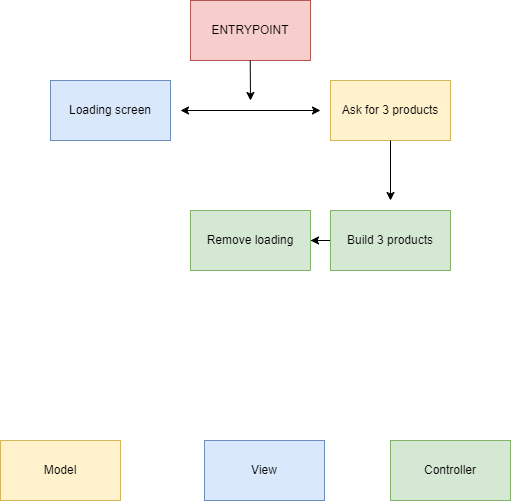

The diagram above was exported from draw.io. Its source (the exported page's mxGraphModel, read from the mxfile embedded in the PNG):
<mxGraphModel dx="1500" dy="757" grid="1" gridSize="10" guides="1" tooltips="1" connect="1" arrows="1" fold="1" page="1" pageScale="1" pageWidth="827" pageHeight="1169" math="0" shadow="0">
  <root>
    <mxCell id="0" />
    <mxCell id="1" parent="0" />
    <mxCell id="Dr1KiLeGeOuQQ2WNfjkk-1" value="ENTRYPOINT" style="rounded=0;whiteSpace=wrap;html=1;fillColor=#f8cecc;strokeColor=#b85450;" parent="1" vertex="1">
      <mxGeometry x="340" y="40" width="120" height="60" as="geometry" />
    </mxCell>
    <mxCell id="Dr1KiLeGeOuQQ2WNfjkk-2" value="Ask for 3 products" style="rounded=0;whiteSpace=wrap;html=1;fillColor=#fff2cc;strokeColor=#d6b656;" parent="1" vertex="1">
      <mxGeometry x="480" y="120" width="120" height="60" as="geometry" />
    </mxCell>
    <mxCell id="Dr1KiLeGeOuQQ2WNfjkk-3" value="Loading screen" style="rounded=0;whiteSpace=wrap;html=1;fillColor=#dae8fc;strokeColor=#6c8ebf;" parent="1" vertex="1">
      <mxGeometry x="200" y="120" width="120" height="60" as="geometry" />
    </mxCell>
    <mxCell id="Dr1KiLeGeOuQQ2WNfjkk-8" value="" style="endArrow=classic;startArrow=classic;html=1;rounded=0;" parent="1" edge="1">
      <mxGeometry width="50" height="50" relative="1" as="geometry">
        <mxPoint x="330" y="150" as="sourcePoint" />
        <mxPoint x="470" y="150" as="targetPoint" />
      </mxGeometry>
    </mxCell>
    <mxCell id="Dr1KiLeGeOuQQ2WNfjkk-48" value="" style="endArrow=classic;html=1;rounded=0;exitX=0.5;exitY=1;exitDx=0;exitDy=0;" parent="1" source="Dr1KiLeGeOuQQ2WNfjkk-2" edge="1">
      <mxGeometry width="50" height="50" relative="1" as="geometry">
        <mxPoint x="515" y="220" as="sourcePoint" />
        <mxPoint x="540" y="240" as="targetPoint" />
      </mxGeometry>
    </mxCell>
    <mxCell id="jnwv3fgz_Xs9MWYDdBb2-2" value="" style="edgeStyle=orthogonalEdgeStyle;rounded=0;orthogonalLoop=1;jettySize=auto;html=1;" parent="1" source="Dr1KiLeGeOuQQ2WNfjkk-49" target="jnwv3fgz_Xs9MWYDdBb2-1" edge="1">
      <mxGeometry relative="1" as="geometry" />
    </mxCell>
    <mxCell id="Dr1KiLeGeOuQQ2WNfjkk-49" value="Build 3 products" style="rounded=0;whiteSpace=wrap;html=1;fillColor=#d5e8d4;strokeColor=#82b366;" parent="1" vertex="1">
      <mxGeometry x="480" y="250" width="120" height="60" as="geometry" />
    </mxCell>
    <mxCell id="jnwv3fgz_Xs9MWYDdBb2-1" value="Remove loading" style="rounded=0;whiteSpace=wrap;html=1;fillColor=#d5e8d4;strokeColor=#82b366;" parent="1" vertex="1">
      <mxGeometry x="340" y="250" width="120" height="60" as="geometry" />
    </mxCell>
    <mxCell id="jnwv3fgz_Xs9MWYDdBb2-3" value="Model" style="rounded=0;whiteSpace=wrap;html=1;fillColor=#fff2cc;strokeColor=#d6b656;" parent="1" vertex="1">
      <mxGeometry x="150" y="480" width="120" height="60" as="geometry" />
    </mxCell>
    <mxCell id="jnwv3fgz_Xs9MWYDdBb2-4" value="View" style="rounded=0;whiteSpace=wrap;html=1;fillColor=#dae8fc;strokeColor=#6c8ebf;" parent="1" vertex="1">
      <mxGeometry x="354" y="480" width="120" height="60" as="geometry" />
    </mxCell>
    <mxCell id="jnwv3fgz_Xs9MWYDdBb2-5" value="Controller" style="rounded=0;whiteSpace=wrap;html=1;fillColor=#d5e8d4;strokeColor=#82b366;" parent="1" vertex="1">
      <mxGeometry x="540" y="480" width="120" height="60" as="geometry" />
    </mxCell>
    <mxCell id="jFwo0ibga7y4381w5HKs-1" value="" style="endArrow=classic;html=1;rounded=0;exitX=0.5;exitY=1;exitDx=0;exitDy=0;" parent="1" edge="1">
      <mxGeometry width="50" height="50" relative="1" as="geometry">
        <mxPoint x="399.71000000000004" y="100" as="sourcePoint" />
        <mxPoint x="400" y="140" as="targetPoint" />
      </mxGeometry>
    </mxCell>
  </root>
</mxGraphModel>